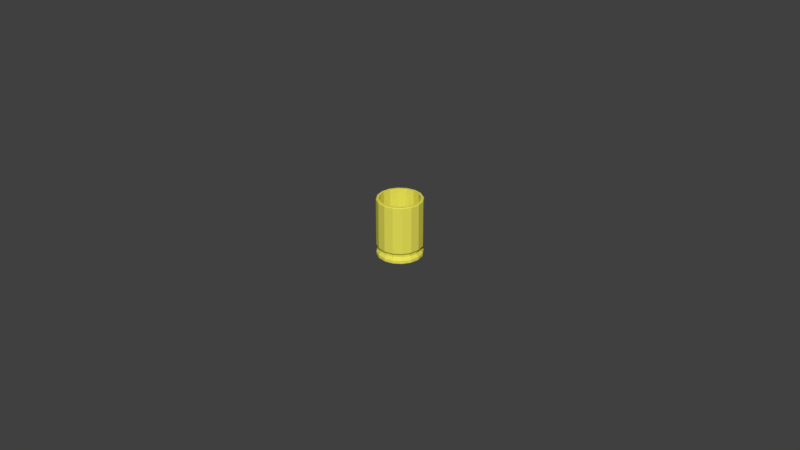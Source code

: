 # Source: pistolBulletShell.blend  (saved by Blender 2.77.0; exported with 4.5.12 LTS)
import bpy
from mathutils import Matrix  # noqa: F401  (used for matrix-valued properties, if any)

bpy.ops.wm.read_factory_settings(use_empty=True)
scene = bpy.context.scene
scene.name = 'Scene'

# ---- collections
col_collection_1 = bpy.data.collections.new('Collection 1'); scene.collection.children.link(col_collection_1)

# ---- materials (node trees are filled in below, after node groups)
mat_pistolbulletshellcolor = bpy.data.materials.new('PistolBulletShellColor')
mat_pistolbulletshellcolor.alpha_threshold = 0.0
mat_pistolbulletshellcolor.use_transparent_shadow = False
mat_pistolbulletshellcolor.diffuse_color = (0.8, 0.7513, 0.09842, 1.0)
mat_pistolbulletshellcolor.roughness = 0.5
mat_pistolbulletcolor = bpy.data.materials.new('PistolBulletColor')
mat_pistolbulletcolor.alpha_threshold = 0.0
mat_pistolbulletcolor.use_transparent_shadow = False
mat_pistolbulletcolor.diffuse_color = (0.8, 0.3759, 0.1858, 1.0)
mat_pistolbulletcolor.roughness = 0.5

# ---- material node trees

# ---- world
world_world = bpy.data.worlds.new('World'); scene.world = world_world
world_world.color = (0.05088, 0.05088, 0.05088)
world_world.use_sun_shadow = False
world_world.sun_shadow_jitter_overblur = 0.0
world_world.cycles.sampling_method = 'MANUAL'

# ---- meshes
me_cylinder = bpy.data.meshes.new('Cylinder')
me_cylinder.from_pydata([(1.061e-09, 0.9715, -1.0), (0.0, 1.0, 1.0), (0.3718, 0.8976, -1.0), (0.3827, 0.9239, 1.0), (0.687, 0.687, -1.0), (0.7071, 0.7071, 1.0), (0.8976, 0.3718, -1.0), (0.9239, 0.3827, 1.0), (0.9715, -4.215e-08, -1.0), (1.0, -4.371e-08, 1.0), (0.8976, -0.3718, -1.0), (0.9239, -0.3827, 1.0), (0.687, -0.687, -1.0), (0.7071, -0.7071, 1.0), (0.3718, -0.8976, -1.0), (0.3827, -0.9239, 1.0), (1.478e-07, -0.9715, -1.0), (1.51e-07, -1.0, 1.0), (-0.3718, -0.8976, -1.0), (-0.3827, -0.9239, 1.0), (-0.687, -0.687, -1.0), (-0.7071, -0.7071, 1.0), (-0.8976, -0.3718, -1.0), (-0.9239, -0.3827, 1.0), (-0.9715, 1.19e-08, -1.0), (-1.0, 1.192e-08, 1.0), (-0.8976, 0.3718, -1.0), (-0.9239, 0.3827, 1.0), (-0.687, 0.687, -1.0), (-0.7071, 0.7071, 1.0), (-0.3718, 0.8976, -1.0), (-0.3827, 0.9239, 1.0), (0.0, 1.0, 0.9032), (0.3827, 0.9239, 0.9032), (0.7071, 0.7071, 0.9032), (0.9239, 0.3827, 0.9032), (1.0, -4.371e-08, 0.9032), (0.9239, -0.3827, 0.9032), (0.7071, -0.7071, 0.9032), (0.3827, -0.9239, 0.9032), (1.51e-07, -1.0, 0.9032), (-0.3827, -0.9239, 0.9032), (-0.7071, -0.7071, 0.9032), (-0.9239, -0.3827, 0.9032), (-1.0, 1.192e-08, 0.9032), (-0.9239, 0.3827, 0.9032), (-0.7071, 0.7071, 0.9032), (-0.3827, 0.9239, 0.9032), (0.3438, 0.8299, 0.8057), (0.6352, 0.6352, 0.8057), (0.8299, 0.3438, 0.8057), (0.8983, -3.813e-08, 0.8057), (0.8299, -0.3438, 0.8057), (0.6352, -0.6352, 0.8057), (0.3438, -0.8299, 0.8057), (1.406e-07, -0.8983, 0.8057), (-0.3438, -0.8299, 0.8057), (-0.6352, -0.6352, 0.8057), (-0.8299, -0.3438, 0.8057), (-0.8983, 1.185e-08, 0.8057), (-0.8299, 0.3438, 0.8057), (-0.6352, 0.6352, 0.8057), (-0.3438, 0.8299, 0.8057), (4.924e-09, 0.8983, 0.8057), (0.3438, 0.8299, 0.7293), (0.6352, 0.6352, 0.7293), (0.8299, 0.3438, 0.7293), (0.8983, -3.813e-08, 0.7293), (0.8299, -0.3438, 0.7293), (0.6352, -0.6352, 0.7293), (0.3438, -0.8299, 0.7293), (1.406e-07, -0.8983, 0.7293), (-0.3438, -0.8299, 0.7293), (-0.6352, -0.6352, 0.7293), (-0.8299, -0.3438, 0.7293), (-0.8983, 1.185e-08, 0.7293), (-0.8299, 0.3438, 0.7293), (-0.6352, 0.6352, 0.7293), (-0.3438, 0.8299, 0.7293), (4.924e-09, 0.8983, 0.7293), (0.3827, 0.9239, 0.6425), (0.7071, 0.7071, 0.6425), (0.9239, 0.3827, 0.6425), (1.0, -4.371e-08, 0.6425), (0.9239, -0.3827, 0.6425), (0.7071, -0.7071, 0.6425), (0.3827, -0.9239, 0.6425), (1.51e-07, -1.0, 0.6425), (-0.3827, -0.9239, 0.6425), (-0.7071, -0.7071, 0.6425), (-0.9239, -0.3827, 0.6425), (-1.0, 1.192e-08, 0.6425), (-0.9239, 0.3827, 0.6425), (-0.7071, 0.7071, 0.6425), (-0.3827, 0.9239, 0.6425), (0.0, 1.0, 0.6425), (4.679e-09, 0.8744, -1.0), (0.3346, 0.8078, -1.0), (0.6183, 0.6183, -1.0), (0.8078, 0.3346, -1.0), (0.8744, -3.682e-08, -1.0), (0.8078, -0.3346, -1.0), (0.6183, -0.6183, -1.0), (0.3346, -0.8078, -1.0), (1.367e-07, -0.8744, -1.0), (-0.3346, -0.8078, -1.0), (-0.6183, -0.6183, -1.0), (-0.8078, -0.3346, -1.0), (-0.8744, 1.183e-08, -1.0), (-0.8078, 0.3346, -1.0), (-0.6183, 0.6183, -1.0), (-0.3346, 0.8078, -1.0), (4.679e-09, 0.8744, 0.5445), (0.3346, 0.8078, 0.5445), (0.6183, 0.6183, 0.5445), (0.8078, 0.3346, 0.5445), (0.8744, -3.682e-08, 0.5445), (0.8078, -0.3346, 0.5445), (0.6183, -0.6183, 0.5445), (0.3346, -0.8078, 0.5445), (1.367e-07, -0.8744, 0.5445), (-0.3346, -0.8078, 0.5445), (-0.6183, -0.6183, 0.5445), (-0.8078, -0.3346, 0.5445), (-0.8744, 1.183e-08, 0.5445), (-0.8078, 0.3346, 0.5445), (-0.6183, 0.6183, 0.5445), (-0.3346, 0.8078, 0.5445), (0.1178, 0.2845, 1.0), (2.578e-08, 0.3079, 1.0), (0.2177, 0.2177, 1.0), (0.2845, 0.1178, 1.0), (0.3079, -5.726e-09, 1.0), (0.2845, -0.1178, 1.0), (0.2177, -0.2177, 1.0), (0.1178, -0.2845, 1.0), (7.228e-08, -0.3079, 1.0), (-0.1178, -0.2845, 1.0), (-0.2177, -0.2177, 1.0), (-0.2845, -0.1178, 1.0), (-0.3079, 1.141e-08, 1.0), (-0.2845, 0.1178, 1.0), (-0.2177, 0.2177, 1.0), (-0.1178, 0.2845, 1.0), (0.1178, 0.2845, 0.9356), (2.578e-08, 0.3079, 0.9356), (0.2177, 0.2177, 0.9356), (0.2845, 0.1178, 0.9356), (0.3079, -5.726e-09, 0.9356), (0.2845, -0.1178, 0.9356), (0.2177, -0.2177, 0.9356), (0.1178, -0.2845, 0.9356), (7.228e-08, -0.3079, 0.9356), (-0.1178, -0.2845, 0.9356), (-0.2177, -0.2177, 0.9356), (-0.2845, -0.1178, 0.9356), (-0.3079, 1.141e-08, 0.9356), (-0.2845, 0.1178, 0.9356), (-0.2177, 0.2177, 0.9356), (-0.1178, 0.2845, 0.9356), (0.07784, 0.1879, 0.9356), (3.41e-08, 0.2034, 0.9356), (0.1438, 0.1438, 0.9356), (0.1879, 0.07784, 0.9356), (0.2034, -3.15e-09, 0.9356), (0.1879, -0.07784, 0.9356), (0.1438, -0.1438, 0.9356), (0.07784, -0.1879, 0.9356), (6.481e-08, -0.2034, 0.9356), (-0.07784, -0.1879, 0.9356), (-0.1438, -0.1438, 0.9356), (-0.1879, -0.07784, 0.9356), (-0.2034, 8.167e-09, 0.9356), (-0.1879, 0.07784, 0.9356), (-0.1438, 0.1438, 0.9356), (-0.07784, 0.1879, 0.9356), (0.07784, 0.1879, 0.9892), (5.233e-08, 0.2034, 0.9892), (0.1438, 0.1438, 0.9892), (0.1879, 0.07784, 0.9892), (0.2034, -3.15e-09, 0.9892), (0.1879, -0.07784, 0.9892), (0.1438, -0.1438, 0.9892), (0.07784, -0.1879, 0.9892), (8.304e-08, -0.2034, 0.9892), (-0.07784, -0.1879, 0.9892), (-0.1438, -0.1438, 0.9892), (-0.1879, -0.07784, 0.9892), (-0.2034, 8.167e-09, 0.9892), (-0.1879, 0.07784, 0.9892), (-0.1438, 0.1438, 0.9892), (-0.07784, 0.1879, 0.9892), (0.3827, 0.9239, -0.9725), (0.7071, 0.7071, -0.9725), (0.9239, 0.3827, -0.9725), (1.0, -4.371e-08, -0.9725), (0.9239, -0.3827, -0.9725), (0.7071, -0.7071, -0.9725), (0.3827, -0.9239, -0.9725), (1.51e-07, -1.0, -0.9725), (-0.3827, -0.9239, -0.9725), (-0.7071, -0.7071, -0.9725), (-0.9239, -0.3827, -0.9725), (-1.0, 1.192e-08, -0.9725), (-0.9239, 0.3827, -0.9725), (-0.7071, 0.7071, -0.9725), (-0.3827, 0.9239, -0.9725), (0.0, 1.0, -0.9725)], [], [(32, 1, 3, 33), (33, 3, 5, 34), (34, 5, 7, 35), (35, 7, 9, 36), (36, 9, 11, 37), (37, 11, 13, 38), (38, 13, 15, 39), (39, 15, 17, 40), (40, 17, 19, 41), (41, 19, 21, 42), (42, 21, 23, 43), (43, 23, 25, 44), (44, 25, 27, 45), (45, 27, 29, 46), (9, 7, 131, 132), (46, 29, 31, 47), (47, 31, 1, 32), (62, 47, 32, 63), (61, 46, 47, 62), (60, 45, 46, 61), (59, 44, 45, 60), (58, 43, 44, 59), (57, 42, 43, 58), (56, 41, 42, 57), (55, 40, 41, 56), (54, 39, 40, 55), (53, 38, 39, 54), (52, 37, 38, 53), (51, 36, 37, 52), (50, 35, 36, 51), (49, 34, 35, 50), (48, 33, 34, 49), (63, 32, 33, 48), (79, 63, 48, 64), (64, 48, 49, 65), (65, 49, 50, 66), (66, 50, 51, 67), (67, 51, 52, 68), (68, 52, 53, 69), (69, 53, 54, 70), (70, 54, 55, 71), (71, 55, 56, 72), (72, 56, 57, 73), (73, 57, 58, 74), (74, 58, 59, 75), (75, 59, 60, 76), (76, 60, 61, 77), (77, 61, 62, 78), (78, 62, 63, 79), (94, 78, 79, 95), (93, 77, 78, 94), (92, 76, 77, 93), (91, 75, 76, 92), (90, 74, 75, 91), (89, 73, 74, 90), (88, 72, 73, 89), (87, 71, 72, 88), (86, 70, 71, 87), (85, 69, 70, 86), (84, 68, 69, 85), (83, 67, 68, 84), (82, 66, 67, 83), (81, 65, 66, 82), (80, 64, 65, 81), (95, 79, 64, 80), (207, 95, 80, 192), (192, 80, 81, 193), (193, 81, 82, 194), (194, 82, 83, 195), (195, 83, 84, 196), (196, 84, 85, 197), (197, 85, 86, 198), (198, 86, 87, 199), (199, 87, 88, 200), (200, 88, 89, 201), (201, 89, 90, 202), (202, 90, 91, 203), (203, 91, 92, 204), (204, 92, 93, 205), (205, 93, 94, 206), (206, 94, 95, 207), (108, 109, 125, 124), (112, 113, 114, 115, 116, 117, 118, 119, 120, 121, 122, 123, 124, 125, 126, 127), (101, 102, 118, 117), (109, 110, 126, 125), (102, 103, 119, 118), (110, 111, 127, 126), (103, 104, 120, 119), (96, 97, 113, 112), (111, 96, 112, 127), (104, 105, 121, 120), (97, 98, 114, 113), (105, 106, 122, 121), (98, 99, 115, 114), (106, 107, 123, 122), (99, 100, 116, 115), (107, 108, 124, 123), (100, 101, 117, 116), (128, 129, 145, 144), (19, 17, 136, 137), (29, 27, 141, 142), (5, 3, 128, 130), (15, 13, 134, 135), (25, 23, 139, 140), (11, 9, 132, 133), (21, 19, 137, 138), (31, 29, 142, 143), (7, 5, 130, 131), (17, 15, 135, 136), (3, 1, 129, 128), (27, 25, 140, 141), (13, 11, 133, 134), (23, 21, 138, 139), (1, 31, 143, 129), (150, 149, 165, 166), (129, 143, 159, 145), (137, 136, 152, 153), (130, 128, 144, 146), (138, 137, 153, 154), (131, 130, 146, 147), (139, 138, 154, 155), (132, 131, 147, 148), (140, 139, 155, 156), (133, 132, 148, 149), (141, 140, 156, 157), (134, 133, 149, 150), (142, 141, 157, 158), (135, 134, 150, 151), (143, 142, 158, 159), (136, 135, 151, 152), (171, 170, 186, 187), (158, 157, 173, 174), (151, 150, 166, 167), (159, 158, 174, 175), (152, 151, 167, 168), (144, 145, 161, 160), (145, 159, 175, 161), (153, 152, 168, 169), (146, 144, 160, 162), (154, 153, 169, 170), (147, 146, 162, 163), (155, 154, 170, 171), (148, 147, 163, 164), (156, 155, 171, 172), (149, 148, 164, 165), (157, 156, 172, 173), (176, 177, 191, 190, 189, 188, 187, 186, 185, 184, 183, 182, 181, 180, 179, 178), (164, 163, 179, 180), (172, 171, 187, 188), (165, 164, 180, 181), (173, 172, 188, 189), (166, 165, 181, 182), (174, 173, 189, 190), (167, 166, 182, 183), (175, 174, 190, 191), (168, 167, 183, 184), (160, 161, 177, 176), (161, 175, 191, 177), (169, 168, 184, 185), (162, 160, 176, 178), (170, 169, 185, 186), (163, 162, 178, 179), (30, 206, 207, 0), (28, 205, 206, 30), (26, 204, 205, 28), (24, 203, 204, 26), (22, 202, 203, 24), (20, 201, 202, 22), (18, 200, 201, 20), (16, 199, 200, 18), (14, 198, 199, 16), (12, 197, 198, 14), (10, 196, 197, 12), (8, 195, 196, 10), (6, 194, 195, 8), (4, 193, 194, 6), (2, 192, 193, 4), (0, 207, 192, 2), (4, 98, 97, 2), (2, 97, 96, 0), (0, 96, 111, 30), (30, 111, 110, 28), (28, 110, 109, 26), (26, 109, 108, 24), (24, 108, 107, 22), (22, 107, 106, 20), (20, 106, 105, 18), (18, 105, 104, 16), (16, 104, 103, 14), (14, 103, 102, 12), (12, 102, 101, 10), (10, 101, 100, 8), (8, 100, 99, 6), (6, 99, 98, 4)])
me_cylinder.polygons.foreach_set('material_index', [0, 0, 0, 0, 0, 0, 0, 0, 0, 0, 0, 0, 0, 0, 0, 0, 0, 0, 0, 0, 0, 0, 0, 0, 0, 0, 0, 0, 0, 0, 0, 0, 0, 0, 0, 0, 0, 0, 0, 0, 0, 0, 0, 0, 0, 0, 0, 0, 0, 0, 0, 0, 0, 0, 0, 0, 0, 0, 0, 0, 0, 0, 0, 0, 0, 0, 0, 0, 0, 0, 0, 0, 0, 0, 0, 0, 0, 0, 0, 0, 0, 0, 0, 0, 0, 0, 0, 0, 0, 0, 0, 0, 0, 0, 0, 0, 0, 0, 0, 0, 0, 0, 0, 0, 0, 0, 0, 0, 0, 0, 0, 0, 0, 0, 0, 0, 0, 0, 0, 0, 0, 0, 0, 0, 0, 0, 0, 0, 0, 0, 1, 0, 0, 0, 0, 0, 0, 0, 0, 0, 0, 0, 0, 0, 0, 0, 1, 1, 1, 1, 1, 1, 1, 1, 1, 1, 1, 1, 1, 1, 1, 1, 0, 0, 0, 0, 0, 0, 0, 0, 0, 0, 0, 0, 0, 0, 0, 0, 0, 0, 0, 0, 0, 0, 0, 0, 0, 0, 0, 0, 0, 0, 0, 0])
me_cylinder.materials.append(mat_pistolbulletshellcolor)
me_cylinder.materials.append(mat_pistolbulletcolor)
me_cylinder.use_remesh_preserve_volume = False
me_cylinder.use_remesh_preserve_attributes = False
me_cylinder.use_mirror_vertex_groups = False
me_cylinder.update()

# ---- objects
ob_cylinder = bpy.data.objects.new('Cylinder', me_cylinder)

# ---- transforms, parenting, visibility, modifiers, constraints
ob_cylinder.location = (0.0, 0.0, 1.315)
ob_cylinder.scale = (0.007, 0.007, -0.008999)
ob_cylinder.lineart.crease_threshold = 0.0

# ---- collection membership
col_collection_1.objects.link(ob_cylinder)

# ---- scene / render settings (as saved in the file)
scene.frame_start = 1; scene.frame_end = 250; scene.frame_set(1)
scene.render.engine = 'BLENDER_EEVEE_NEXT'
scene.render.resolution_percentage = 50
scene.render.dither_intensity = 0.0
scene.cycles.use_denoising = False
scene.cycles.samples = 128
scene.cycles.sampling_pattern = 'TABULATED_SOBOL'
scene.cycles.light_sampling_threshold = 0.0
scene.cycles.use_adaptive_sampling = False
scene.cycles.use_light_tree = False
scene.cycles.blur_glossy = 0.0
scene.cycles.sample_clamp_indirect = 0.0
scene.view_settings.view_transform = 'Standard'
bpy.context.view_layer.update()

# ---- added for rendering (the .blend has no active camera and no usable light): camera, sun
cam_auto = bpy.data.cameras.new('AutoCamera')
cam_auto.lens = 50.0
cam_auto.sensor_width = 36.0
cam_auto.clip_end = 1000.0
ob_auto_camera = bpy.data.objects.new('AutoCamera', cam_auto)
scene.collection.objects.link(ob_auto_camera)
ob_auto_camera.location = (0.185045, -0.222054, 1.46316)
ob_auto_camera.rotation_euler = (1.09748, -7.21219e-08, 0.694738)
scene.camera = ob_auto_camera
light_auto_sun = bpy.data.lights.new('AutoSun', 'SUN')
light_auto_sun.energy = 3.0
light_auto_sun.angle = 0.0523599
ob_auto_sun = bpy.data.objects.new('AutoSun', light_auto_sun)
scene.collection.objects.link(ob_auto_sun)
ob_auto_sun.rotation_euler = (0.872665, 0.174533, 0.523599)
bpy.context.view_layer.update()
